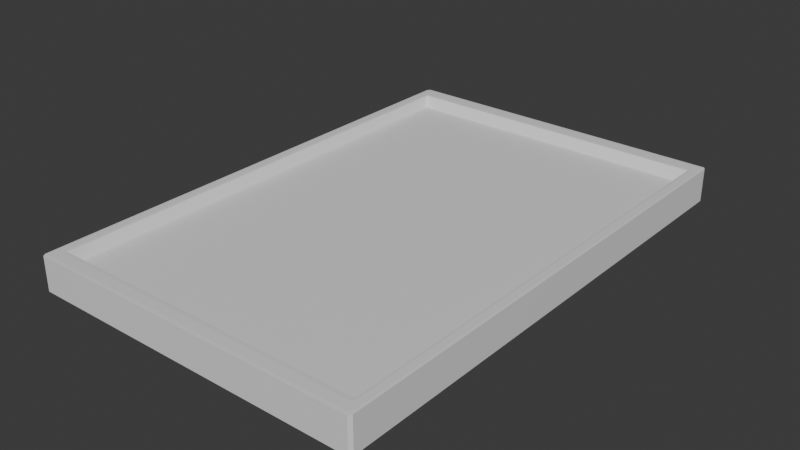 # Source: OrderTray.blend  (saved by Blender 4.4.32; exported with 4.5.12 LTS)
import bpy
from mathutils import Matrix  # noqa: F401  (used for matrix-valued properties, if any)

bpy.ops.wm.read_factory_settings(use_empty=True)
scene = bpy.context.scene
scene.name = 'Scene'

# ---- collections
col_collection = bpy.data.collections.new('Collection'); scene.collection.children.link(col_collection)

# ---- materials (node trees are filled in below, after node groups)
mat_m_order_tray = bpy.data.materials.new('M_Order_Tray')
mat_m_order_tray.alpha_threshold = 0.0
mat_m_order_tray.roughness = 0.5
mat_m_order_tray.line_color = (0.0, 0.0, 0.0, 1.0)

# ---- material node trees
mat_m_order_tray.use_nodes = True; mat_m_order_tray.node_tree.nodes.clear()
_N = mat_m_order_tray.node_tree.nodes; _L = mat_m_order_tray.node_tree.links
n0 = _N.new('ShaderNodeOutputMaterial'); n0.name = 'Material Output'; n0.location = (300, 300)
n1 = _N.new('ShaderNodeBsdfPrincipled'); n1.name = 'Principled BSDF'; n1.location = (10, 300)
n1.inputs[3].default_value = 1.45
_L.new(n1.outputs[0], n0.inputs[0])
n0.is_active_output = True

# ---- world
world_world = bpy.data.worlds.new('World'); scene.world = world_world
world_world.use_nodes = True; world_world.node_tree.nodes.clear()
_N = world_world.node_tree.nodes; _L = world_world.node_tree.links
n0 = _N.new('ShaderNodeOutputWorld'); n0.name = 'World Output'; n0.location = (300, 300)
n1 = _N.new('ShaderNodeBackground'); n1.name = 'Background'; n1.location = (10, 300)
n1.inputs[0].default_value = (0.05088, 0.05088, 0.05088, 1.0)
_L.new(n1.outputs[0], n0.inputs[0])
n0.is_active_output = True
world_world.color = (0.05088, 0.05088, 0.05088)
world_world.sun_shadow_jitter_overblur = 0.0

# ---- meshes
me_cube = bpy.data.meshes.new('Cube')
me_cube.from_pydata([(0.9479, 1.395, 0.1), (0.9303, 1.422, 0.1), (0.9348, 1.402, 0.09876), (0.9876, 1.5, -0.1), (1.0, 1.481, -0.1), (0.9303, -1.422, 0.1), (0.9479, -1.395, 0.1), (0.9348, -1.402, 0.09876), (1.0, -1.481, -0.1), (0.9876, -1.5, -0.1), (-0.9348, 1.402, 0.09876), (-0.9303, 1.422, 0.1), (-0.9479, 1.395, 0.1), (-1.0, 1.481, -0.1), (-0.9876, 1.5, -0.1), (-0.9348, -1.402, 0.09876), (-0.9479, -1.395, 0.1), (-0.9303, -1.422, 0.1), (-0.9876, -1.5, -0.1), (-1.0, -1.481, -0.1), (1.0, -1.481, 0.09876), (0.9876, -1.455, 0.1), (0.97, -1.481, 0.1), (0.9876, -1.5, 0.09876), (-1.0, -1.481, 0.09876), (-0.9876, -1.5, 0.09876), (-0.97, -1.481, 0.1), (-0.9876, -1.455, 0.1), (0.9876, 1.5, 0.09876), (0.97, 1.481, 0.1), (0.9876, 1.455, 0.1), (1.0, 1.481, 0.09876), (-0.9876, 1.5, 0.09876), (-1.0, 1.481, 0.09876), (-0.9876, 1.455, 0.1), (-0.97, 1.481, 0.1), (0.9028, -1.354, 0.03813), (0.8897, -1.335, 0.03689), (-0.8897, -1.335, 0.03689), (-0.9028, -1.354, 0.03813), (0.9028, 1.354, 0.03813), (0.8897, 1.335, 0.03689), (-0.8897, 1.335, 0.03689), (-0.9028, 1.354, 0.03813)], [], [(11, 1, 29, 35), (10, 15, 39, 43), (41, 42, 38, 37), (15, 7, 36, 39), (4, 31, 20, 8), (9, 23, 25, 18), (2, 10, 43, 40), (19, 24, 33, 13), (14, 32, 28, 3), (0, 6, 21, 30), (16, 12, 34, 27), (5, 17, 26, 22), (0, 1, 2), (5, 6, 7), (10, 11, 12), (15, 16, 17), (20, 21, 22, 23), (24, 25, 26, 27), (28, 29, 30, 31), (32, 33, 34, 35), (31, 4, 3, 28), (18, 25, 24, 19), (23, 9, 8, 20), (32, 14, 13, 33), (22, 26, 25, 23), (30, 21, 20, 31), (27, 34, 33, 24), (35, 29, 28, 32), (7, 15, 17, 5), (2, 7, 6, 0), (15, 10, 12, 16), (10, 2, 1, 11), (21, 6, 5, 22), (16, 27, 26, 17), (29, 1, 0, 30), (11, 35, 34, 12), (37, 38, 39, 36), (41, 37, 36, 40), (38, 42, 43, 39), (42, 41, 40, 43), (7, 2, 40, 36)])
_uv = me_cube.uv_layers.new(name='UVMap')
_uv.uv.foreach_set('vector', [0.8663, 0.5065, 0.6337, 0.5065, 0.6287, 0.5016, 0.8713, 0.5016, 0.8669, 0.5081, 0.8669, 0.7419, 0.8669, 0.7419, 0.8669, 0.5081, 0.6347, 0.5097, 0.8653, 0.5097, 0.8653, 0.7403, 0.6347, 0.7403, 0.8669, 0.7419, 0.6331, 0.7419, 0.6331, 0.7419, 0.8669, 0.7419, 0.375, 0.5016, 0.6234, 0.5016, 0.6234, 0.7484, 0.375, 0.7484, 0.375, 0.7516, 0.6234, 0.7516, 0.6234, 0.9984, 0.375, 0.9984, 0.6331, 0.5081, 0.8669, 0.5081, 0.8669, 0.5081, 0.6331, 0.5081, 0.375, 0.001551, 0.6234, 0.001551, 0.6234, 0.2484, 0.375, 0.2484, 0.375, 0.2516, 0.6234, 0.2516, 0.6234, 0.4984, 0.375, 0.4984, 0.6315, 0.5087, 0.6315, 0.7413, 0.6266, 0.7463, 0.6266, 0.5037, 0.8685, 0.7413, 0.8685, 0.5087, 0.8734, 0.5037, 0.8734, 0.7463, 0.6337, 0.7435, 0.8663, 0.7435, 0.8713, 0.7484, 0.6287, 0.7484, 0.6315, 0.5087, 0.6337, 0.5065, 0.6331, 0.5081, 0.6337, 0.7435, 0.6315, 0.7413, 0.6331, 0.7419, 0.8669, 0.5081, 0.8663, 0.5065, 0.8685, 0.5087, 0.8669, 0.7419, 0.8685, 0.7413, 0.8663, 0.7435, 0.6258, 0.7492, 0.6276, 0.7474, 0.6287, 0.7484, 0.6266, 0.75, 0.875, 0.7484, 0.8742, 0.7492, 0.8724, 0.7474, 0.8734, 0.7463, 0.6266, 0.5, 0.6287, 0.5016, 0.6276, 0.5026, 0.6258, 0.5008, 0.8742, 0.5008, 0.875, 0.5016, 0.8734, 0.5037, 0.8724, 0.5026, 0.6234, 0.5016, 0.375, 0.5016, 0.375, 0.4984, 0.6234, 0.4984, 0.375, 0.0, 0.6234, 0.0, 0.6234, 0.001551, 0.375, 0.001551, 0.6234, 0.7516, 0.375, 0.7516, 0.375, 0.7484, 0.6234, 0.7484, 0.6234, 0.2516, 0.375, 0.2516, 0.375, 0.2484, 0.6234, 0.2484, 0.6287, 0.7484, 0.8713, 0.7484, 0.8734, 0.75, 0.6266, 0.75, 0.6266, 0.5037, 0.6266, 0.7463, 0.6234, 0.7484, 0.6234, 0.5016, 0.8734, 0.7463, 0.8734, 0.5037, 0.875, 0.5016, 0.875, 0.7484, 0.8713, 0.5016, 0.6287, 0.5016, 0.6266, 0.5, 0.8734, 0.5, 0.6331, 0.7419, 0.8669, 0.7419, 0.8663, 0.7435, 0.6337, 0.7435, 0.6331, 0.5081, 0.6331, 0.7419, 0.6315, 0.7413, 0.6315, 0.5087, 0.8669, 0.7419, 0.8669, 0.5081, 0.8685, 0.5087, 0.8685, 0.7413, 0.8669, 0.5081, 0.6331, 0.5081, 0.6337, 0.5065, 0.8663, 0.5065, 0.6266, 0.7463, 0.6315, 0.7413, 0.6337, 0.7435, 0.6287, 0.7484, 0.8685, 0.7413, 0.8734, 0.7463, 0.8713, 0.7484, 0.8663, 0.7435, 0.6287, 0.5016, 0.6337, 0.5065, 0.6315, 0.5087, 0.6266, 0.5037, 0.8663, 0.5065, 0.8713, 0.5016, 0.8734, 0.5037, 0.8685, 0.5087, 0.6347, 0.7403, 0.8653, 0.7403, 0.8669, 0.7419, 0.6331, 0.7419, 0.6347, 0.5097, 0.6347, 0.7403, 0.6331, 0.7419, 0.6331, 0.5081, 0.8653, 0.7403, 0.8653, 0.5097, 0.8669, 0.5081, 0.8669, 0.7419, 0.8653, 0.5097, 0.6347, 0.5097, 0.6331, 0.5081, 0.8669, 0.5081, 0.6331, 0.7419, 0.6331, 0.5081, 0.6331, 0.5081, 0.6331, 0.7419])
me_cube.materials.append(mat_m_order_tray)
me_cube.use_mirror_vertex_groups = False
me_cube.update()

# ---- objects
ob_s_order_tray = bpy.data.objects.new('S_Order_Tray', me_cube)

# ---- transforms, parenting, visibility, modifiers, constraints
ob_s_order_tray.location = (0.0, 0.0, 0.0)
ob_s_order_tray.lock_rotations_4d = False
ob_s_order_tray.empty_display_type = 'ARROWS'
ob_s_order_tray.lineart.crease_threshold = 0.0

# ---- collection membership
col_collection.objects.link(ob_s_order_tray)

# ---- scene / render settings (as saved in the file)
scene.frame_start = 1; scene.frame_end = 250; scene.frame_set(1)
scene.render.engine = 'BLENDER_EEVEE_NEXT'
bpy.context.view_layer.update()

# ---- added for rendering (the .blend has no active camera and no usable light): camera, sun
cam_auto = bpy.data.cameras.new('AutoCamera')
cam_auto.lens = 50.0
cam_auto.sensor_width = 36.0
cam_auto.clip_end = 1000.0
ob_auto_camera = bpy.data.objects.new('AutoCamera', cam_auto)
scene.collection.objects.link(ob_auto_camera)
ob_auto_camera.location = (3.34107, -4.00929, 2.67286)
ob_auto_camera.rotation_euler = (1.09748, -7.21219e-08, 0.694738)
scene.camera = ob_auto_camera
light_auto_sun = bpy.data.lights.new('AutoSun', 'SUN')
light_auto_sun.energy = 3.0
light_auto_sun.angle = 0.0523599
ob_auto_sun = bpy.data.objects.new('AutoSun', light_auto_sun)
scene.collection.objects.link(ob_auto_sun)
ob_auto_sun.rotation_euler = (0.872665, 0.174533, 0.523599)
bpy.context.view_layer.update()
